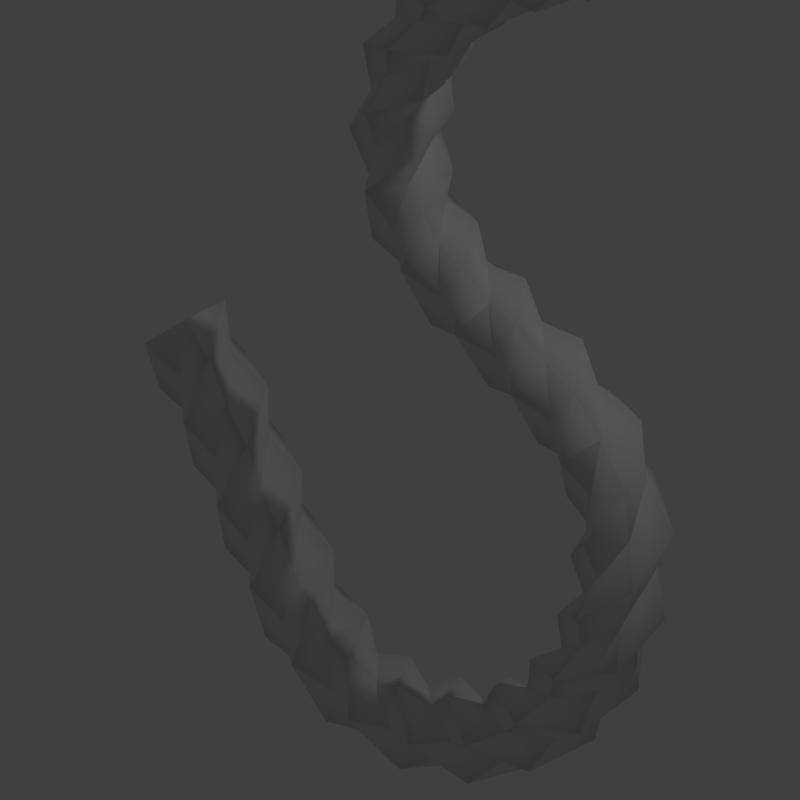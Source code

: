 # Source: rope.blend  (saved by Blender 2.77.0; exported with 4.5.12 LTS)
import bpy
from mathutils import Matrix  # noqa: F401  (used for matrix-valued properties, if any)

bpy.ops.wm.read_factory_settings(use_empty=True)
scene = bpy.context.scene
scene.name = 'Scene'

# ---- collections
col_collection_1 = bpy.data.collections.new('Collection 1'); scene.collection.children.link(col_collection_1)

# ---- materials (node trees are filled in below, after node groups)
mat_leather = bpy.data.materials.new('Leather')
mat_leather.alpha_threshold = 0.0
mat_leather.use_transparent_shadow = False
mat_leather.specular_color = (0.3017, 0.1776, 0.06872)
mat_leather.roughness = 0.5
mat_leather.line_color = (0.0, 0.0, 0.0, 1.0)

# ---- material node trees

# ---- world
world_world = bpy.data.worlds.new('World'); scene.world = world_world
world_world.color = (0.05088, 0.05088, 0.05088)
world_world.use_sun_shadow = False
world_world.sun_shadow_jitter_overblur = 0.0
world_world.cycles.sampling_method = 'MANUAL'

# ---- cameras
cam_camera = bpy.data.cameras.new('Camera')
cam_camera.type = 'ORTHO'
cam_camera.clip_end = 100.0
cam_camera.lens = 35.0
cam_camera.sensor_width = 32.0
cam_camera.sensor_height = 18.0
cam_camera.ortho_scale = 3.0
cam_camera.dof.focus_distance = 0.0
cam_camera.dof.aperture_fstop = 128.0

# ---- lights
light_lamp = bpy.data.lights.new('Lamp', 'POINT')
light_lamp.transmission_factor = 0.0
light_lamp.cutoff_distance = 30.0
light_lamp.energy = 100.0
light_lamp.shadow_buffer_clip_start = 1.001
light_lamp.shadow_soft_size = 0.1
light_lamp.shadow_maximum_resolution = 0.006
light_lamp.use_absolute_resolution = True

# ---- meshes
me_circle = bpy.data.meshes.new('Circle')
me_circle.from_pydata([(2.98e-08, 0.128, 2.438e-08), (1.325e-08, 0.1, -0.1732), (0.0, -0.064, -0.1109), (-9.653e-09, -0.2, 2.534e-09), (0.0, -0.064, 0.1109), (4.901e-08, 0.1, 0.1732), (0.1667, 0.064, 0.1109), (0.1667, 0.2, 7.451e-09), (0.1667, 0.064, -0.1109), (0.1667, -0.1, -0.1732), (0.1667, -0.128, -2.429e-08), (0.1667, -0.1, 0.1732), (0.3333, -0.064, 0.1109), (0.3333, 0.1, 0.1732), (0.3333, 0.128, -9.989e-09), (0.3333, 0.1, -0.1732), (0.3333, -0.064, -0.1109), (0.3333, -0.2, -9.686e-08), (0.5, -0.128, -3.647e-08), (0.5, -0.1, 0.1732), (0.5, 0.064, 0.1109), (0.5, 0.2, 1.495e-08), (0.5, 0.064, -0.1109), (0.5, -0.1, -0.1732), (0.6667, -0.064, -0.1109), (0.6667, -0.2, -1.49e-08), (0.6667, -0.064, 0.1109), (0.6667, 0.1, 0.1732), (0.6667, 0.128, 2.816e-08), (0.6667, 0.1, -0.1732)], [], [(0, 7, 1), (6, 13, 7), (12, 19, 13), (18, 25, 19), (1, 8, 2), (7, 14, 8), (13, 20, 14), (19, 26, 20), (2, 9, 3), (8, 15, 9), (14, 21, 15), (20, 27, 21), (3, 10, 4), (9, 16, 10), (15, 22, 16), (21, 28, 22), (4, 11, 5), (10, 17, 11), (16, 23, 17), (22, 29, 23), (5, 6, 0), (11, 12, 6), (17, 18, 12), (23, 24, 18), (0, 6, 7), (6, 12, 13), (12, 18, 19), (18, 24, 25), (1, 7, 8), (7, 13, 14), (13, 19, 20), (19, 25, 26), (2, 8, 9), (8, 14, 15), (14, 20, 21), (20, 26, 27), (3, 9, 10), (9, 15, 16), (15, 21, 22), (21, 27, 28), (4, 10, 11), (10, 16, 17), (16, 22, 23), (22, 28, 29), (5, 11, 6), (11, 17, 12), (17, 23, 18), (23, 29, 24)])
me_circle.polygons.foreach_set('use_smooth', [True] * 48)
_k = set([(0, 6), (2, 8), (4, 10), (6, 12), (8, 14), (10, 16), (12, 18), (14, 20), (16, 22), (18, 24), (20, 26), (22, 28)])
me_circle.attributes.new('sharp_edge', 'BOOLEAN', 'EDGE').data.foreach_set('value', [ (min(e.vertices), max(e.vertices)) in _k for e in me_circle.edges])
_uv = me_circle.uv_layers.new(name='UVMap')
_uv.uv.foreach_set('vector', [0.6087, 0.002108, 0.5942, 0.1979, 0.5042, 0.01402, 0.7383, 0.2021, 0.7563, 0.3981, 0.5942, 0.1979, 0.9025, 0.3992, 0.9188, 0.5989, 0.7563, 0.3992, 0.1044, 0.6004, 0.09001, 0.7962, 0.0, 0.6123, 0.4142, 0.004198, 0.3998, 0.2, 0.2701, 0.0, 0.5042, 0.1881, 0.4718, 0.3869, 0.3998, 0.2, 0.7563, 0.3981, 0.7383, 0.6002, 0.6087, 0.4002, 0.9188, 0.5989, 0.9025, 0.7985, 0.7726, 0.5989, 0.2341, 0.004198, 0.2521, 0.2002, 0.09001, 0.0, 0.3998, 0.2, 0.4142, 0.4023, 0.2521, 0.2021, 0.6087, 0.4002, 0.5942, 0.596, 0.5042, 0.4121, 0.7383, 0.6002, 0.7563, 0.7962, 0.5942, 0.596, 0.4068, 1.0, 0.4393, 0.8004, 0.5042, 1.0, 0.2521, 0.2002, 0.2341, 0.4023, 0.1044, 0.2023, 0.4142, 0.4023, 0.3998, 0.5981, 0.2701, 0.3981, 0.5042, 0.5861, 0.4718, 0.785, 0.3998, 0.5981, 0.9025, 0.0, 0.9188, 0.1996, 0.7563, 7.498e-08, 0.1044, 0.2023, 0.09001, 0.3981, 4.841e-08, 0.2142, 0.2341, 0.4023, 0.2521, 0.5983, 0.09001, 0.3981, 0.3998, 0.5981, 0.4142, 0.8004, 0.2521, 0.6002, 0.7563, 0.0, 0.7383, 0.2021, 0.6087, 0.002108, 0.9188, 0.1996, 0.9025, 0.3992, 0.7726, 0.1996, 1.0, 0.3992, 0.9675, 0.5989, 0.9025, 0.3992, 0.2521, 0.5983, 0.2341, 0.8004, 0.1044, 0.6004, 0.6087, 0.002108, 0.7383, 0.2021, 0.5942, 0.1979, 0.7726, 0.1996, 0.9025, 0.3992, 0.7563, 0.3992, 0.03242, 0.4135, 0.1044, 0.6004, 0.0, 0.6123, 0.1044, 0.6004, 0.2341, 0.8004, 0.09001, 0.7962, 0.4142, 0.004198, 0.5042, 0.1881, 0.3998, 0.2, 0.5942, 0.1979, 0.7563, 0.3981, 0.6087, 0.4002, 0.7563, 0.3992, 0.9188, 0.5989, 0.7726, 0.5989, 0.9188, 0.5989, 1.0, 0.7985, 0.9025, 0.7985, 0.2701, 0.0, 0.3998, 0.2, 0.2521, 0.2021, 0.5367, 0.2133, 0.6087, 0.4002, 0.5042, 0.4121, 0.6087, 0.4002, 0.7383, 0.6002, 0.5942, 0.596, 0.7726, 0.5989, 0.9025, 0.7985, 0.7563, 0.7985, 0.09001, 0.0, 0.2521, 0.2002, 0.1044, 0.2023, 0.2521, 0.2021, 0.4142, 0.4023, 0.2701, 0.3981, 0.4142, 0.4023, 0.5042, 0.5861, 0.3998, 0.5981, 0.5942, 0.596, 0.7563, 0.7962, 0.6087, 0.7983, 0.03242, 0.01542, 0.1044, 0.2023, 4.841e-08, 0.2142, 0.1044, 0.2023, 0.2341, 0.4023, 0.09001, 0.3981, 0.2701, 0.3981, 0.3998, 0.5981, 0.2521, 0.6002, 0.547, 0.7983, 0.609, 0.9928, 0.5042, 0.9928, 0.7563, 7.498e-08, 0.9188, 0.1996, 0.7726, 0.1996, 0.9188, 0.1996, 1.0, 0.3992, 0.9025, 0.3992, 0.09001, 0.3981, 0.2521, 0.5983, 0.1044, 0.6004, 0.2521, 0.6002, 0.4142, 0.8004, 0.2701, 0.7962])
me_circle.materials.append(mat_leather)
me_circle.use_remesh_preserve_volume = False
me_circle.use_remesh_preserve_attributes = False
me_circle.use_mirror_vertex_groups = False
me_circle.update()

# ---- curves / text
cu_chaincurve = bpy.data.curves.new('ChainCurve', 'CURVE')
cu_chaincurve.dimensions = '3D'
_sp = cu_chaincurve.splines.new('BEZIER'); _sp.bezier_points.add(4)
_sp.bezier_points.foreach_set('co', [-1.0, 0.0, 0.0, 0.0, 1.0, 0.0, 1.0, 0.0, 0.0, 0.0, -1.0, 0.0, 1.605, -2.434, -8.44e-08])
_sp.bezier_points.foreach_set('handle_left', [-1.39, -0.3904, 0.0, -0.5521, 1.0, 0.0, 1.0, 0.5521, 0.0, -0.01555, -0.4481, 1.576e-08, 0.9786, -1.874, -5.145e-08])
_sp.bezier_points.foreach_set('handle_right', [-0.6096, 0.3904, 0.0, 0.5521, 1.0, 0.0, 1.0, -0.5521, 0.0, 0.02367, -1.84, -2.399e-08, 2.232, -2.994, -1.174e-07])
for _p, _l, _r in zip(_sp.bezier_points, ['AUTO', 'AUTO', 'AUTO', 'AUTO', 'AUTO'], ['AUTO', 'AUTO', 'AUTO', 'AUTO', 'AUTO']): _p.handle_left_type = _l; _p.handle_right_type = _r
_sp.order_u = 0
_sp.order_v = 0
cu_chaincurve.use_path = True
cu_chaincurve.use_path_clamp = True
cu_chaincurve.bevel_resolution = 0
cu_chaincurve.fill_mode = 'HALF'

# ---- objects
ob_chaincurve = bpy.data.objects.new('ChainCurve', cu_chaincurve)
ob_circle = bpy.data.objects.new('Circle', me_circle)
ob_lamp = bpy.data.objects.new('Lamp', light_lamp)
ob_camera = bpy.data.objects.new('Camera', cam_camera)

# ---- transforms, parenting, visibility, modifiers, constraints
ob_chaincurve.location = (0.0, 0.0, 0.0)
ob_chaincurve.rotation_euler = (-1.571, -0.0, 0.0)
ob_chaincurve.scale = (1.2, 1.2, 1.2)
ob_chaincurve.lineart.crease_threshold = 0.0
ob_circle.location = (0.0, 0.0, 0.0)
ob_circle.lineart.crease_threshold = 0.0
_m = ob_circle.modifiers.new('EdgeSplit', 'EDGE_SPLIT')
_m.use_edge_angle = False
_m = ob_circle.modifiers.new('Array', 'ARRAY')
_m.fit_type = 'FIT_CURVE'
_m.curve = ob_chaincurve
_m.constant_offset_displace = (0.0, 0.0, 0.0)
_m.use_merge_vertices = True
_m = ob_circle.modifiers.new('Curve', 'CURVE')
_m.object = ob_chaincurve
ob_lamp.location = (4.076, 1.005, 5.904)
ob_lamp.rotation_euler = (0.6503, 0.05522, 1.866)
ob_lamp.lock_rotations_4d = False
ob_lamp.empty_display_type = 'ARROWS'
ob_lamp.color = (0.0, 0.0, 0.0, 0.0)
ob_lamp.lineart.crease_threshold = 0.0
ob_camera.location = (7.326, -6.845, 5.108)
ob_camera.rotation_euler = (1.109, 0.01082, 0.8149)
ob_camera.lock_rotations_4d = False
ob_camera.empty_display_type = 'ARROWS'
ob_camera.color = (0.0, 0.0, 0.0, 0.0)
ob_camera.display_type = 'WIRE'
ob_camera.lineart.crease_threshold = 0.0

# ---- collection membership
col_collection_1.objects.link(ob_chaincurve)
col_collection_1.objects.link(ob_circle)
col_collection_1.objects.link(ob_lamp)
col_collection_1.objects.link(ob_camera)

# ---- scene / render settings (as saved in the file)
scene.camera = ob_camera
scene.frame_start = 1; scene.frame_end = 250; scene.frame_set(1)
scene.render.engine = 'BLENDER_EEVEE_NEXT'
scene.render.resolution_x = 512
scene.render.resolution_y = 512
scene.render.dither_intensity = 0.0
scene.cycles.use_denoising = False
scene.cycles.samples = 128
scene.cycles.sampling_pattern = 'TABULATED_SOBOL'
scene.cycles.light_sampling_threshold = 0.0
scene.cycles.use_adaptive_sampling = False
scene.cycles.use_light_tree = False
scene.cycles.blur_glossy = 0.0
scene.cycles.sample_clamp_indirect = 0.0
scene.view_settings.view_transform = 'Standard'
bpy.context.view_layer.update()
